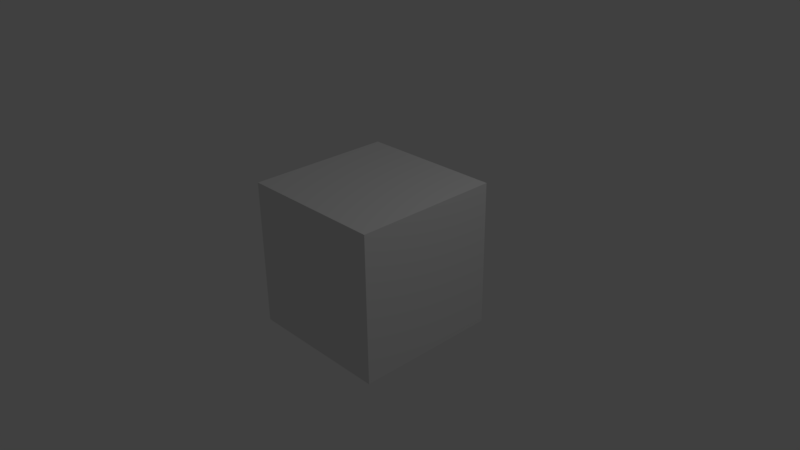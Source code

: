 # Source: autoload.blend  (saved by Blender 2.77.0; exported with 4.5.12 LTS)
import bpy
from mathutils import Matrix  # noqa: F401  (used for matrix-valued properties, if any)

bpy.ops.wm.read_factory_settings(use_empty=True)
scene = bpy.context.scene
scene.name = 'Scene'

# ---- collections
col_collection_1 = bpy.data.collections.new('Collection 1'); scene.collection.children.link(col_collection_1)

# ---- materials (node trees are filled in below, after node groups)
mat_material = bpy.data.materials.new('Material')
mat_material.alpha_threshold = 0.0
mat_material.use_transparent_shadow = False
mat_material.roughness = 0.5
mat_material.line_color = (0.0, 0.0, 0.0, 1.0)

# ---- material node trees

# ---- world
world_world = bpy.data.worlds.new('World'); scene.world = world_world
world_world.color = (0.05088, 0.05088, 0.05088)
world_world.use_sun_shadow = False
world_world.sun_shadow_jitter_overblur = 0.0
world_world.cycles.sampling_method = 'MANUAL'

# ---- cameras
cam_camera = bpy.data.cameras.new('Camera')
cam_camera.clip_end = 100.0
cam_camera.lens = 35.0
cam_camera.sensor_width = 32.0
cam_camera.sensor_height = 18.0
cam_camera.ortho_scale = 7.314
cam_camera.dof.focus_distance = 0.0
cam_camera.dof.aperture_fstop = 128.0

# ---- lights
light_lamp = bpy.data.lights.new('Lamp', 'POINT')
light_lamp.transmission_factor = 0.0
light_lamp.cutoff_distance = 30.0
light_lamp.energy = 100.0
light_lamp.shadow_buffer_clip_start = 1.001
light_lamp.shadow_soft_size = 0.1
light_lamp.shadow_maximum_resolution = 0.006
light_lamp.use_absolute_resolution = True

# ---- meshes
me_cube = bpy.data.meshes.new('Cube')
me_cube.from_pydata([(1.0, 1.0, -1.0), (1.0, -1.0, -1.0), (-1.0, -1.0, -1.0), (-1.0, 1.0, -1.0), (1.0, 1.0, 1.0), (1.0, -1.0, 1.0), (-1.0, -1.0, 1.0), (-1.0, 1.0, 1.0)], [], [(0, 1, 2, 3), (4, 7, 6, 5), (0, 4, 5, 1), (1, 5, 6, 2), (2, 6, 7, 3), (4, 0, 3, 7)])
me_cube.materials.append(mat_material)
me_cube.use_remesh_preserve_volume = False
me_cube.use_remesh_preserve_attributes = False
me_cube.use_mirror_vertex_groups = False
me_cube.update()

# ---- objects
ob_cube = bpy.data.objects.new('Cube', me_cube)
ob_lamp = bpy.data.objects.new('Lamp', light_lamp)
ob_camera = bpy.data.objects.new('Camera', cam_camera)

# ---- transforms, parenting, visibility, modifiers, constraints
ob_cube.location = (0.0, 0.0, 0.0)
ob_cube.lock_rotations_4d = False
ob_cube.empty_display_type = 'ARROWS'
ob_cube.lineart.crease_threshold = 0.0
ob_lamp.location = (4.076, 1.005, 5.904)
ob_lamp.rotation_euler = (0.6503, 0.05522, 1.866)
ob_lamp.lock_rotations_4d = False
ob_lamp.empty_display_type = 'ARROWS'
ob_lamp.color = (0.0, 0.0, 0.0, 0.0)
ob_lamp.lineart.crease_threshold = 0.0
ob_camera.location = (7.481, -6.508, 5.344)
ob_camera.rotation_euler = (1.109, 0.01082, 0.8149)
ob_camera.lock_rotations_4d = False
ob_camera.empty_display_type = 'ARROWS'
ob_camera.color = (0.0, 0.0, 0.0, 0.0)
ob_camera.display_type = 'WIRE'
ob_camera.lineart.crease_threshold = 0.0

# ---- collection membership
col_collection_1.objects.link(ob_cube)
col_collection_1.objects.link(ob_lamp)
col_collection_1.objects.link(ob_camera)

# ---- scene / render settings (as saved in the file)
scene.camera = ob_camera
scene.frame_start = 1; scene.frame_end = 250; scene.frame_set(1)
scene.render.engine = 'BLENDER_EEVEE_NEXT'
scene.render.resolution_percentage = 50
scene.render.dither_intensity = 0.0
scene.cycles.use_denoising = False
scene.cycles.samples = 128
scene.cycles.sampling_pattern = 'TABULATED_SOBOL'
scene.cycles.light_sampling_threshold = 0.0
scene.cycles.use_adaptive_sampling = False
scene.cycles.use_light_tree = False
scene.cycles.blur_glossy = 0.0
scene.cycles.sample_clamp_indirect = 0.0
scene.view_settings.view_transform = 'Standard'
bpy.context.view_layer.update()
